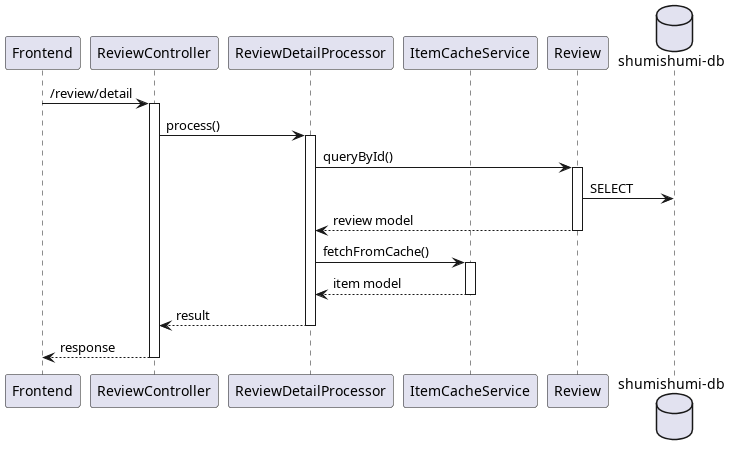

The diagram above was rendered by PlantUML. Its source (embedded in the PNG):
@startuml detail
participant "Frontend" as fe
participant "ReviewController" as rc

participant "ReviewDetailProcessor" as proc

participant "ItemCacheService" as icache
participant "Review" as rm

database "shumishumi-db" as db

fe -> rc++ : /review/detail
rc -> proc++ : process()
proc -> rm++ : queryById()
rm -> db : SELECT
return review model

proc -> icache++ : fetchFromCache()
return item model

return result
return response

@enduml